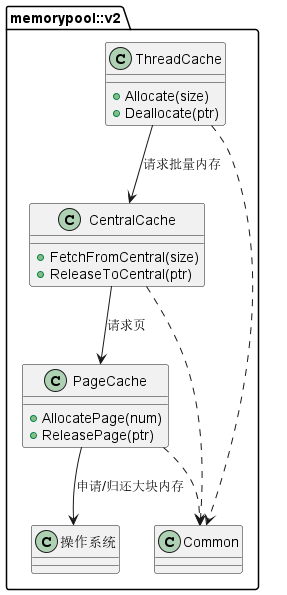

The diagram above was rendered by PlantUML. Its source (embedded in the PNG):
@startuml
package "memorypool::v2" {
    class ThreadCache {
        +Allocate(size)
        +Deallocate(ptr)
    }
    class CentralCache {
        +FetchFromCentral(size)
        +ReleaseToCentral(ptr)
    }
    class PageCache {
        +AllocatePage(num)
        +ReleasePage(ptr)
    }
    class Common

    ThreadCache --> CentralCache : 请求批量内存
    CentralCache --> PageCache : 请求页
    PageCache --> "操作系统" : 申请/归还大块内存
    ThreadCache ..> Common
    CentralCache ..> Common
    PageCache ..> Common
}
@enduml